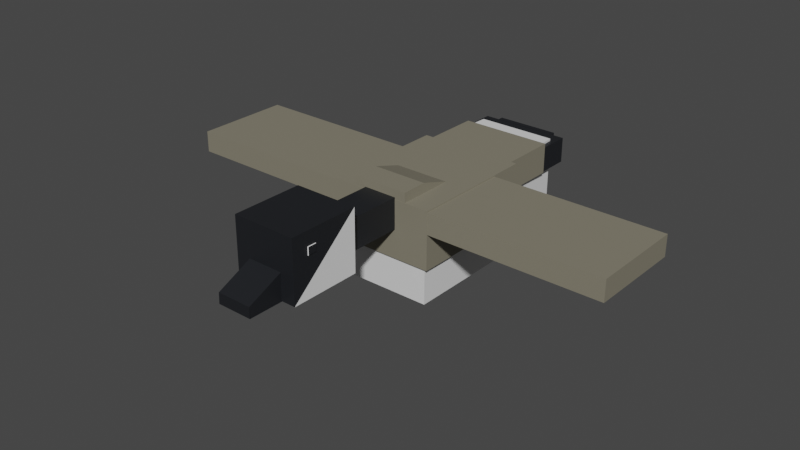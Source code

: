 # Source: Goose_GFX.blend  (saved by Blender 3.0.42; exported with 4.5.12 LTS)
import bpy
from mathutils import Matrix  # noqa: F401  (used for matrix-valued properties, if any)

bpy.ops.wm.read_factory_settings(use_empty=True)
scene = bpy.context.scene
scene.name = 'Scene'

# ---- collections
col_collection = bpy.data.collections.new('Collection'); scene.collection.children.link(col_collection)

# ---- materials (node trees are filled in below, after node groups)
mat_goose_black = bpy.data.materials.new('Goose Black')
mat_goose_black.use_transparent_shadow = False
mat_white = bpy.data.materials.new('White')
mat_white.use_transparent_shadow = False
mat_feathers = bpy.data.materials.new('Feathers')
mat_feathers.use_transparent_shadow = False

# ---- material node trees
mat_goose_black.use_nodes = True; mat_goose_black.node_tree.nodes.clear()
_N = mat_goose_black.node_tree.nodes; _L = mat_goose_black.node_tree.links
n0 = _N.new('ShaderNodeBsdfPrincipled'); n0.name = 'Principled BSDF'; n0.location = (10, 300)
n0.distribution = 'GGX'
n0.subsurface_method = 'BURLEY'
n0.inputs[0].default_value = (0.01161, 0.01298, 0.016, 1.0)
n0.inputs[3].default_value = 1.45
n0.inputs[27].default_value = (0.0, 0.0, 0.0, 1.0)
n0.inputs[28].default_value = 1.0
n1 = _N.new('ShaderNodeOutputMaterial'); n1.name = 'Material Output'; n1.location = (300, 300)
_L.new(n0.outputs[0], n1.inputs[0])
n1.is_active_output = True
mat_white.use_nodes = True; mat_white.node_tree.nodes.clear()
_N = mat_white.node_tree.nodes; _L = mat_white.node_tree.links
n0 = _N.new('ShaderNodeBsdfPrincipled'); n0.name = 'Principled BSDF'; n0.location = (10, 300)
n0.distribution = 'GGX'
n0.subsurface_method = 'BURLEY'
n0.inputs[3].default_value = 1.45
n0.inputs[27].default_value = (0.0, 0.0, 0.0, 1.0)
n0.inputs[28].default_value = 1.0
n1 = _N.new('ShaderNodeOutputMaterial'); n1.name = 'Material Output'; n1.location = (300, 300)
_L.new(n0.outputs[0], n1.inputs[0])
n1.is_active_output = True
mat_feathers.use_nodes = True; mat_feathers.node_tree.nodes.clear()
_N = mat_feathers.node_tree.nodes; _L = mat_feathers.node_tree.links
n0 = _N.new('ShaderNodeBsdfPrincipled'); n0.name = 'Principled BSDF'; n0.location = (10, 300)
n0.distribution = 'GGX'
n0.subsurface_method = 'BURLEY'
n0.inputs[0].default_value = (0.227, 0.2086, 0.1559, 1.0)
n0.inputs[3].default_value = 1.45
n0.inputs[27].default_value = (0.0, 0.0, 0.0, 1.0)
n0.inputs[28].default_value = 1.0
n1 = _N.new('ShaderNodeOutputMaterial'); n1.name = 'Material Output'; n1.location = (300, 300)
_L.new(n0.outputs[0], n1.inputs[0])
n1.is_active_output = True

# ---- world
world_world = bpy.data.worlds.new('World'); scene.world = world_world
world_world.use_nodes = True; world_world.node_tree.nodes.clear()
_N = world_world.node_tree.nodes; _L = world_world.node_tree.links
n0 = _N.new('ShaderNodeOutputWorld'); n0.name = 'World Output'; n0.location = (300, 300)
n1 = _N.new('ShaderNodeBackground'); n1.name = 'Background'; n1.location = (10, 300)
n1.inputs[0].default_value = (0.05088, 0.05088, 0.05088, 1.0)
_L.new(n1.outputs[0], n0.inputs[0])
n0.is_active_output = True
world_world.color = (0.05088, 0.05088, 0.05088)
world_world.use_sun_shadow = False
world_world.sun_shadow_jitter_overblur = 0.0

# ---- meshes
me_cube_008 = bpy.data.meshes.new('Cube.008')
me_cube_008.from_pydata([(-0.3601, -2.039, 0.3138), (0.34, -2.147, 0.4042), (0.34, -2.147, 0.3163), (0.3406, -2.043, 0.3138), (0.1799, -2.324, -0.1197), (-0.3618, -2.32, 0.5579), (0.3436, -1.545, 0.5579), (-0.3571, -1.541, 0.5579), (-0.3571, -1.541, -0.1196), (0.1799, -2.324, 0.1709), (-0.5449, -0.7741, -0.7336), (-0.5369, 0.5641, 0.2851), (0.5405, -0.7806, 0.2851), (-0.1917, -1.542, 0.3291), (-0.184, -0.2496, 0.3204), (-0.184, -0.2515, -0.02104), (0.1782, -1.544, 0.3291), (0.1782, -1.546, -0.01239), (0.1859, -0.2518, 0.3204), (0.1859, -0.2538, -0.02104), (-0.4937, 1.148, 0.242), (-0.4937, 1.148, -0.03687), (-0.4908, 1.64, 0.242), (-0.4908, 1.64, -0.03687), (0.5123, 1.142, 0.242), (0.5123, 1.142, -0.03687), (0.5152, 1.634, 0.242), (0.5152, 1.634, -0.03687), (-0.3277, 1.032, -0.6365), (-0.3277, 1.032, -0.8026), (-0.3247, 1.524, -0.6365), (-0.3247, 1.524, -0.8026), (-0.1624, 1.031, -0.6365), (-0.1624, 1.031, -0.8026), (-0.1595, 1.523, -0.6365), (-0.3743, 1.3, -0.6429), (-0.3743, 1.3, -0.8518), (-0.3722, 1.652, -0.8518), (-0.1141, 1.299, -0.6429), (-0.1141, 1.299, -0.8518), (-0.112, 1.651, -0.6429), (0.1367, 1.649, -0.6429), (0.1367, 1.649, -0.8518), (0.3947, 1.296, -0.8518), (0.3968, 1.648, -0.8518), (-0.4348, 1.485, 0.2665), (-0.4348, 1.485, -0.6274), (-0.5081, -0.1443, 0.2929), (-0.4995, 1.281, 0.2929), (-0.4995, 1.281, -0.04446), (0.5112, -0.1504, 0.2929), (0.5197, 1.275, 0.2929), (0.5197, 1.275, -0.04446), (-0.3089, -0.7963, 0.1586), (-0.3041, 0.007314, 0.1586), (0.3043, -0.8, 0.4081), (0.3043, -0.8, 0.1586), (0.3091, 0.003651, 0.1586), (-0.3072, -0.5074, 0.4081), (-0.3041, 0.007314, 0.2483), (0.3091, 0.003651, 0.2483), (-0.587, -0.7969, 0.3026), (-0.587, -0.7969, -0.3354), (-0.5784, 0.6381, 0.3026), (-0.5784, 0.6381, -0.3354), (0.5909, 0.6311, 0.3026), (0.5909, 0.6311, -0.3354), (-0.3364, 1.637, 0.242), (-0.336, 1.702, 0.242), (0.3608, 1.633, 0.242), (0.3608, 1.633, -0.03687), (0.3612, 1.698, 0.242), (0.3612, 1.698, -0.03687), (0.1796, 1.029, -0.6365), (0.1796, 1.029, -0.8026), (0.1826, 1.521, -0.8026), (0.3449, 1.028, -0.6365), (0.3449, 1.028, -0.8026), (0.3478, 1.52, -0.6365), (0.3478, 1.52, -0.8026), (0.3406, -2.043, 0.3603), (0.3406, -2.046, 0.4042), (0.3481, -2.049, 0.401), (0.3481, -2.049, 0.3196), (0.3475, -2.143, 0.3196), (0.3475, -2.143, 0.401), (0.3389, -2.325, 0.5579), (-0.2006, -2.322, -0.1197), (0.1793, -2.427, -0.1197), (-0.2043, -2.704, -0.0005173), (-0.2023, -2.704, -0.1194), (0.1775, -2.707, -0.1194), (0.1775, -2.707, -0.0005173), (-0.3658, -2.143, 0.4042), (-0.3658, -2.143, 0.3163), (-0.2078, -2.321, -0.1197), (0.3338, -2.325, -0.1196), (0.3385, -1.545, -0.1196), (-0.2078, -2.321, 0.1709), (0.5355, -0.7806, -0.7336), (0.5435, 0.5576, 0.2851), (0.5435, 0.5576, -0.7336), (-0.55, -0.7741, 0.2851), (-0.542, 0.5641, -0.7336), (-0.1968, -1.544, -0.01239), (0.1775, 1.521, -0.6365), (0.3897, 1.296, -0.6429), (0.3918, 1.648, -0.6429), (0.1295, 1.297, -0.6429), (0.1295, 1.297, -0.8518), (-0.1171, 1.651, -0.8518), (-0.3773, 1.652, -0.6429), (0.5073, 0.05422, 0.2665), (0.5073, 0.05422, -0.6274), (0.4524, 1.48, 0.2665), (0.4524, 1.48, -0.6274), (-0.5119, 0.06031, 0.2665), (-0.5119, 0.06031, -0.6274), (0.5061, -0.1503, -0.04446), (-0.5131, -0.1442, -0.04446), (-0.314, -0.7963, 0.4081), (0.3009, -0.511, 0.4081), (0.5772, -0.8039, 0.3026), (0.5772, -0.8039, -0.3354), (-0.3414, 1.637, -0.03687), (-0.341, 1.702, -0.03687), (-0.1646, 1.523, -0.8026), (-0.3652, -2.039, 0.3603), (-0.3652, -2.042, 0.4042), (-0.3727, -2.045, 0.401), (-0.3727, -2.045, 0.3196), (-0.3733, -2.138, 0.3196), (-0.3733, -2.138, 0.401), (-0.3668, -2.32, -0.1196), (0.1727, -2.324, -0.1197), (-0.2085, -2.425, -0.1197), (0.1698, -2.707, -0.1194), (-0.21, -2.704, -0.1194)], [(3, 80), (0, 127)], [(5, 86, 6, 7), (8, 7, 6, 97), (102, 12, 100, 11), (103, 11, 100, 101), (101, 100, 12, 99), (99, 10, 103, 101), (10, 102, 11, 103), (99, 12, 102, 10), (13, 16, 18, 14), (15, 14, 18, 19), (19, 18, 16, 17), (17, 104, 15, 19), (104, 13, 14, 15), (17, 16, 13, 104), (20, 24, 26, 22), (23, 22, 26, 27), (27, 26, 24, 25), (25, 21, 23, 27), (21, 20, 22, 23), (25, 24, 20, 21), (28, 32, 34, 30), (31, 30, 34, 126), (126, 34, 32, 33), (33, 29, 31, 126), (29, 28, 30, 31), (33, 32, 28, 29), (35, 38, 40, 111), (37, 111, 40, 110), (110, 40, 38, 39), (39, 36, 37, 110), (36, 35, 111, 37), (39, 38, 35, 36), (108, 106, 107, 41), (42, 41, 107, 44), (44, 107, 106, 43), (43, 109, 42, 44), (109, 108, 41, 42), (43, 106, 108, 109), (116, 112, 114, 45), (46, 45, 114, 115), (113, 117, 46, 115), (117, 116, 45, 46), (47, 50, 51, 48), (49, 48, 51, 52), (52, 51, 50, 118), (118, 119, 49, 52), (119, 47, 48, 49), (118, 50, 47, 119), (57, 60, 121, 55, 56), (120, 55, 121, 58), (56, 53, 54, 57), (54, 59, 60, 57), (56, 55, 120, 53), (58, 121, 60, 59), (53, 120, 58, 59, 54), (61, 122, 65, 63), (64, 63, 65, 66), (66, 65, 122, 123), (123, 62, 64, 66), (62, 61, 63, 64), (123, 122, 61, 62), (67, 69, 71, 68), (125, 68, 71, 72), (72, 71, 69, 70), (70, 124, 125, 72), (124, 67, 68, 125), (70, 69, 67, 124), (73, 76, 78, 105), (75, 105, 78, 79), (79, 78, 76, 77), (77, 74, 75, 79), (74, 73, 105, 75), (77, 76, 73, 74), (3, 81, 82, 83), (8, 133, 7), (83, 82, 85, 84), (81, 1, 85, 82), (2, 3, 83, 84), (1, 2, 84, 85), (133, 8, 97, 96), (6, 86, 96), (4, 95, 133, 96), (95, 98, 5, 133), (9, 4, 96, 86), (98, 9, 86, 5), (91, 90, 87, 4), (91, 92, 89, 90), (87, 90, 89, 98), (4, 87, 95), (95, 87, 98), (98, 89, 92, 9), (113, 115, 114, 112), (117, 113, 112, 116), (0, 130, 129, 128), (97, 6, 96), (130, 131, 132, 129), (128, 129, 132, 93), (94, 131, 130, 0), (93, 132, 131, 94), (7, 133, 5), (137, 95, 134, 136), (137, 136, 92, 89), (134, 9, 92, 136), (95, 4, 134), (4, 9, 134)])
me_cube_008.polygons.foreach_set('material_index', [0, 0, 1, 1, 1, 1, 2, 1, 0, 0, 0, 0, 0, 0, 0, 0, 0, 2, 0, 0, 0, 0, 0, 0, 0, 0, 0, 0, 0, 0, 0, 0, 0, 0, 0, 0, 0, 0, 1, 1, 1, 1, 2, 2, 2, 2, 2, 2, 2, 2, 2, 2, 2, 2, 2, 2, 2, 2, 2, 2, 2, 0, 0, 0, 0, 0, 0, 0, 0, 0, 0, 0, 0, 1, 1, 0, 1, 1, 1, 0, 0, 0, 0, 0, 0, 0, 0, 0, 0, 0, 0, 1, 1, 1, 1, 0, 1, 1, 1, 0, 0, 0, 0, 0, 0])
_uv = me_cube_008.uv_layers.new(name='UVMap')
_uv.uv.foreach_set('vector', [0.625, 0.5, 0.875, 0.5, 0.875, 0.75, 0.625, 0.75, 0.375, 0.75, 0.625, 0.75, 0.625, 1.0, 0.375, 1.0, 0.625, 0.5, 0.875, 0.5, 0.875, 0.75, 0.625, 0.75, 0.375, 0.75, 0.625, 0.75, 0.625, 1.0, 0.375, 1.0, 0.375, 0.0, 0.625, 0.0, 0.625, 0.25, 0.375, 0.25, 0.125, 0.5, 0.375, 0.5, 0.375, 0.75, 0.125, 0.75, 0.375, 0.5, 0.625, 0.5, 0.625, 0.75, 0.375, 0.75, 0.375, 0.25, 0.625, 0.25, 0.625, 0.5, 0.375, 0.5, 0.625, 0.5, 0.875, 0.5, 0.875, 0.75, 0.625, 0.75, 0.375, 0.75, 0.625, 0.75, 0.625, 1.0, 0.375, 1.0, 0.375, 0.0, 0.625, 0.0, 0.625, 0.25, 0.375, 0.25, 0.125, 0.5, 0.375, 0.5, 0.375, 0.75, 0.125, 0.75, 0.375, 0.5, 0.625, 0.5, 0.625, 0.75, 0.375, 0.75, 0.375, 0.25, 0.625, 0.25, 0.625, 0.5, 0.375, 0.5, 0.625, 0.5, 0.875, 0.5, 0.875, 0.75, 0.625, 0.75, 0.375, 0.75, 0.625, 0.75, 0.625, 1.0, 0.375, 1.0, 0.375, 0.0, 0.625, 0.0, 0.625, 0.25, 0.375, 0.25, 0.125, 0.5, 0.375, 0.5, 0.375, 0.75, 0.125, 0.75, 0.375, 0.5, 0.625, 0.5, 0.625, 0.75, 0.375, 0.75, 0.375, 0.25, 0.625, 0.25, 0.625, 0.5, 0.375, 0.5, 0.625, 0.5, 0.875, 0.5, 0.875, 0.75, 0.625, 0.75, 0.375, 0.75, 0.625, 0.75, 0.625, 1.0, 0.375, 1.0, 0.375, 0.0, 0.625, 0.0, 0.625, 0.25, 0.375, 0.25, 0.125, 0.5, 0.375, 0.5, 0.375, 0.75, 0.125, 0.75, 0.375, 0.5, 0.625, 0.5, 0.625, 0.75, 0.375, 0.75, 0.375, 0.25, 0.625, 0.25, 0.625, 0.5, 0.375, 0.5, 0.625, 0.5, 0.875, 0.5, 0.875, 0.75, 0.625, 0.75, 0.375, 0.75, 0.625, 0.75, 0.625, 1.0, 0.375, 1.0, 0.375, 0.0, 0.625, 0.0, 0.625, 0.25, 0.375, 0.25, 0.125, 0.5, 0.375, 0.5, 0.375, 0.75, 0.125, 0.75, 0.375, 0.5, 0.625, 0.5, 0.625, 0.75, 0.375, 0.75, 0.375, 0.25, 0.625, 0.25, 0.625, 0.5, 0.375, 0.5, 0.625, 0.5, 0.875, 0.5, 0.875, 0.75, 0.625, 0.75, 0.375, 0.75, 0.625, 0.75, 0.625, 1.0, 0.375, 1.0, 0.375, 0.0, 0.625, 0.0, 0.625, 0.25, 0.375, 0.25, 0.125, 0.5, 0.375, 0.5, 0.375, 0.75, 0.125, 0.75, 0.375, 0.5, 0.625, 0.5, 0.625, 0.75, 0.375, 0.75, 0.375, 0.25, 0.625, 0.25, 0.625, 0.5, 0.375, 0.5, 0.625, 0.5, 0.875, 0.5, 0.875, 0.75, 0.625, 0.75, 0.375, 0.75, 0.625, 0.75, 0.625, 1.0, 0.375, 1.0, 0.125, 0.5, 0.375, 0.5, 0.375, 0.75, 0.125, 0.75, 0.375, 0.5, 0.625, 0.5, 0.625, 0.75, 0.375, 0.75, 0.625, 0.5, 0.875, 0.5, 0.875, 0.75, 0.625, 0.75, 0.375, 0.75, 0.625, 0.75, 0.625, 1.0, 0.375, 1.0, 0.375, 0.0, 0.625, 0.0, 0.625, 0.25, 0.375, 0.25, 0.125, 0.5, 0.375, 0.5, 0.375, 0.75, 0.125, 0.75, 0.375, 0.5, 0.625, 0.5, 0.625, 0.75, 0.375, 0.75, 0.375, 0.25, 0.625, 0.25, 0.625, 0.5, 0.375, 0.5, 0.375, 0.0, 0.4649, 0.0, 0.625, 0.1601, 0.625, 0.25, 0.375, 0.25, 0.625, 0.5, 0.875, 0.5, 0.875, 0.5899, 0.625, 0.5899, 0.125, 0.5, 0.375, 0.5, 0.375, 0.75, 0.125, 0.75, 0.375, 0.75, 0.4649, 0.75, 0.4649, 1.0, 0.375, 1.0, 0.375, 0.25, 0.625, 0.25, 0.625, 0.5, 0.375, 0.5, 0.625, 0.75, 0.625, 1.0, 0.4649, 1.0, 0.4649, 0.75, 0.375, 0.5, 0.625, 0.5, 0.625, 0.5899, 0.4649, 0.75, 0.375, 0.75, 0.625, 0.5, 0.875, 0.5, 0.875, 0.75, 0.625, 0.75, 0.375, 0.75, 0.625, 0.75, 0.625, 1.0, 0.375, 1.0, 0.375, 0.0, 0.625, 0.0, 0.625, 0.25, 0.375, 0.25, 0.125, 0.5, 0.375, 0.5, 0.375, 0.75, 0.125, 0.75, 0.375, 0.5, 0.625, 0.5, 0.625, 0.75, 0.375, 0.75, 0.375, 0.25, 0.625, 0.25, 0.625, 0.5, 0.375, 0.5, 0.625, 0.5, 0.875, 0.5, 0.875, 0.75, 0.625, 0.75, 0.375, 0.75, 0.625, 0.75, 0.625, 1.0, 0.375, 1.0, 0.375, 0.0, 0.625, 0.0, 0.625, 0.25, 0.375, 0.25, 0.125, 0.5, 0.375, 0.5, 0.375, 0.75, 0.125, 0.75, 0.375, 0.5, 0.625, 0.5, 0.625, 0.75, 0.375, 0.75, 0.375, 0.25, 0.625, 0.25, 0.625, 0.5, 0.375, 0.5, 0.625, 0.5, 0.875, 0.5, 0.875, 0.75, 0.625, 0.75, 0.375, 0.75, 0.625, 0.75, 0.625, 1.0, 0.375, 1.0, 0.375, 0.0, 0.625, 0.0, 0.625, 0.25, 0.375, 0.25, 0.125, 0.5, 0.375, 0.5, 0.375, 0.75, 0.125, 0.75, 0.375, 0.5, 0.625, 0.5, 0.625, 0.75, 0.375, 0.75, 0.375, 0.25, 0.625, 0.25, 0.625, 0.5, 0.375, 0.5, 0.4838, 0.1088, 0.5162, 0.1088, 0.5162, 0.1088, 0.4838, 0.1088, 0.0, 0.0, 0.0, 0.0, 0.625, 0.75, 0.4838, 0.1088, 0.5162, 0.1088, 0.5162, 0.1412, 0.4838, 0.1412, 0.5162, 0.1088, 0.5162, 0.1412, 0.5162, 0.1412, 0.5162, 0.1088, 0.4838, 0.1412, 0.4838, 0.1088, 0.4838, 0.1088, 0.4838, 0.1412, 0.5162, 0.1412, 0.4838, 0.1412, 0.4838, 0.1412, 0.5162, 0.1412, 0.0, 0.0, 0.0, 0.0, 0.0, 0.0, 0.0, 0.0, 0.875, 0.75, 0.625, 0.25, 0.375, 0.25, 0.4317, 0.3067, 0.4317, 0.4433, 0.375, 0.5, 0.375, 0.25, 0.4317, 0.4433, 0.5683, 0.4433, 0.625, 0.5, 0.375, 0.5, 0.5683, 0.3067, 0.4317, 0.3067, 0.375, 0.25, 0.625, 0.25, 0.5683, 0.4433, 0.5683, 0.3067, 0.625, 0.25, 0.625, 0.5, 0.463, 0.3346, 0.463, 0.4154, 0.4465, 0.4285, 0.4465, 0.3215, 0.463, 0.3346, 0.537, 0.3346, 0.537, 0.4154, 0.463, 0.4154, 0.4465, 0.4285, 0.463, 0.4154, 0.537, 0.4154, 0.5683, 0.4433, 0.4465, 0.3215, 0.4465, 0.4285, 0.4317, 0.4433, 0.4317, 0.4433, 0.4465, 0.4285, 0.5683, 0.4433, 0.5683, 0.4433, 0.537, 0.4154, 0.537, 0.3346, 0.5683, 0.3067, 0.375, 0.5, 0.375, 0.75, 0.625, 0.75, 0.625, 0.5, 0.375, 0.25, 0.375, 0.5, 0.625, 0.5, 0.625, 0.25, 0.4838, 0.1088, 0.4838, 0.1088, 0.5162, 0.1088, 0.5162, 0.1088, 0.0, 0.0, 0.625, 0.75, 0.0, 0.0, 0.4838, 0.1088, 0.4838, 0.1412, 0.5162, 0.1412, 0.5162, 0.1088, 0.5162, 0.1088, 0.5162, 0.1088, 0.5162, 0.1412, 0.5162, 0.1412, 0.4838, 0.1412, 0.4838, 0.1412, 0.4838, 0.1088, 0.4838, 0.1088, 0.5162, 0.1412, 0.5162, 0.1412, 0.4838, 0.1412, 0.4838, 0.1412, 0.875, 0.75, 0.375, 0.25, 0.625, 0.25, 0.463, 0.3346, 0.4465, 0.3215, 0.4465, 0.4285, 0.463, 0.4154, 0.463, 0.3346, 0.463, 0.4154, 0.537, 0.4154, 0.537, 0.3346, 0.4465, 0.4285, 0.5683, 0.4433, 0.537, 0.4154, 0.463, 0.4154, 0.4465, 0.3215, 0.4317, 0.4433, 0.4465, 0.4285, 0.4317, 0.4433, 0.5683, 0.4433, 0.4465, 0.4285])
me_cube_008.materials.append(mat_goose_black)
me_cube_008.materials.append(mat_white)
me_cube_008.materials.append(mat_feathers)
me_cube_008.use_remesh_preserve_volume = False
me_cube_008.use_remesh_preserve_attributes = False
me_cube_008.use_mirror_vertex_groups = False
me_cube_008.update()
me_cube_008.normals_split_custom_set([tuple(v) for v in zip(*[iter([2.217e-08, 0.0, 1.0, 2.217e-08, 0.0, 1.0, 2.217e-08, 0.0, 1.0, 2.217e-08, 0.0, 1.0, 0.005974, 1.0, -1.221e-07, 0.005974, 1.0, -1.221e-07, 0.005974, 1.0, -1.221e-07, 0.005974, 1.0, -1.221e-07, -2.42e-08, 0.0, 1.0, -2.42e-08, 0.0, 1.0, -2.42e-08, 0.0, 1.0, -2.42e-08, 0.0, 1.0, 0.005974, 1.0, -5.403e-08, 0.005974, 1.0, -5.403e-08, 0.005974, 1.0, -5.403e-08, 0.005974, 1.0, -5.403e-08, 1.0, -0.006167, -0.0001041, 1.0, -0.006162, -0.0001108, 1.0, -0.006167, -0.000104, 1.0, -0.006161, -0.0001108, -1.51e-08, 0.0, -1.0, -1.51e-08, 0.0, -1.0, -1.51e-08, 0.0, -1.0, -1.51e-08, 0.0, -1.0, -1.0, 0.005974, 0.0, -1.0, 0.005974, 0.0, -1.0, 0.005974, 0.0, -1.0, 0.005974, 0.0, -0.005974, -1.0, 3.579e-08, -0.005974, -1.0, 3.579e-08, -0.005974, -1.0, 3.579e-08, -0.005974, -1.0, 3.579e-08, 4.004e-05, 0.006688, 1.0, 4.004e-05, 0.006688, 1.0, 4.004e-05, 0.006688, 1.0, 4.004e-05, 0.006688, 1.0, 0.005974, 1.0, -0.005813, 0.005974, 1.0, -0.005813, 0.005974, 1.0, -0.005813, 0.005974, 1.0, -0.005813, 1.0, -0.005974, 9.709e-09, 1.0, -0.005974, 9.709e-09, 1.0, -0.005974, 9.709e-09, 1.0, -0.005974, 9.709e-09, -3.995e-05, -0.006688, -1.0, -3.995e-05, -0.006688, -1.0, -3.995e-05, -0.006688, -1.0, -3.995e-05, -0.006688, -1.0, -1.0, 0.005752, 0.0002491, -1.0, 0.005744, 0.0002484, -1.0, 0.005747, 0.0002508, -1.0, 0.005752, 0.0002458, -0.005973, -1.0, 0.005814, -0.005973, -1.0, 0.005814, -0.005973, -1.0, 0.005814, -0.005973, -1.0, 0.005814, -5.645e-09, 0.0, 1.0, -5.645e-09, 0.0, 1.0, -5.645e-09, 0.0, 1.0, -5.645e-09, 0.0, 1.0, 0.005974, 1.0, 0.0, 0.005974, 1.0, 0.0, 0.005974, 1.0, 0.0, 0.005974, 1.0, 0.0, 1.0, -0.005974, 0.0, 1.0, -0.005974, 0.0, 1.0, -0.005974, 0.0, 1.0, -0.005974, 0.0, 1.617e-09, 0.0, -1.0, 1.617e-09, 0.0, -1.0, 1.617e-09, 0.0, -1.0, 1.617e-09, 0.0, -1.0, -1.0, 0.005974, 0.0, -1.0, 0.005974, 0.0, -1.0, 0.005974, 0.0, -1.0, 0.005974, 0.0, -0.005974, -1.0, 0.0, -0.005974, -1.0, 0.0, -0.005974, -1.0, 0.0, -0.005974, -1.0, 0.0, -8.736e-08, 0.0, 1.0, -8.736e-08, 0.0, 1.0, -8.736e-08, 0.0, 1.0, -8.736e-08, 0.0, 1.0, 0.005974, 1.0, -1.723e-07, 0.005974, 1.0, -1.723e-07, 0.005974, 1.0, -1.723e-07, 0.005974, 1.0, -1.723e-07, 1.0, -0.006547, -0.0005176, 1.0, -0.006553, -0.0005053, 1.0, -0.006548, -0.0005178, 1.0, -0.006552, -0.0005052, -2.771e-07, 0.0, -1.0, -2.771e-07, 0.0, -1.0, -2.771e-07, 0.0, -1.0, -2.771e-07, 0.0, -1.0, -1.0, 0.005974, 0.0, -1.0, 0.005974, 0.0, -1.0, 0.005974, 0.0, -1.0, 0.005974, 0.0, -0.005974, -1.0, 0.0, -0.005974, -1.0, 0.0, -0.005974, -1.0, 0.0, -0.005974, -1.0, 0.0, -2.517e-09, 0.0, 1.0, -2.517e-09, 0.0, 1.0, -2.517e-09, 0.0, 1.0, -2.517e-09, 0.0, 1.0, 0.005974, 1.0, -2.227e-07, 0.005974, 1.0, -2.227e-07, 0.005974, 1.0, -2.227e-07, 0.005974, 1.0, -2.227e-07, 1.0, -0.006782, -0.0004016, 1.0, -0.006771, -0.0004155, 1.0, -0.006781, -0.000401, 1.0, -0.006773, -0.0004165, 1.348e-07, 0.0, -1.0, 1.348e-07, 0.0, -1.0, 1.348e-07, 0.0, -1.0, 1.348e-07, 0.0, -1.0, -1.0, 0.006772, -0.0004156, -1.0, 0.006783, -0.000402, -1.0, 0.006773, -0.0004164, -1.0, 0.006781, -0.0004011, -0.005974, -1.0, 0.0, -0.005974, -1.0, 0.0, -0.005974, -1.0, 0.0, -0.005974, -1.0, 0.0, -9.755e-08, 0.0, 1.0, -9.755e-08, 0.0, 1.0, -9.755e-08, 0.0, 1.0, -9.755e-08, 0.0, 1.0, 0.005974, 1.0, 3.459e-08, 0.005974, 1.0, 3.459e-08, 0.005974, 1.0, 3.459e-08, 0.005974, 1.0, 3.459e-08, 1.0, -0.005975, 0.0008076, 1.0, -0.005974, 0.0008076, 1.0, -0.005974, 0.0008076, 1.0, -0.005973, 0.0008076, -1.888e-08, 0.0, -1.0, -1.888e-08, 0.0, -1.0, -1.888e-08, 0.0, -1.0, -1.888e-08, 0.0, -1.0, -1.0, 0.004359, 7.685e-07, -1.0, 0.004359, -7.649e-07, -1.0, 0.004359, 6.999e-10, -1.0, 0.004359, 0.0, -0.005974, -1.0, 0.0, -0.005974, -1.0, 0.0, -0.005974, -1.0, 0.0, -0.005974, -1.0, 0.0, 2.751e-08, 2.091e-08, 1.0, 2.751e-08, 2.091e-08, 1.0, 2.751e-08, 2.091e-08, 1.0, 2.751e-08, 2.091e-08, 1.0, 0.005974, 1.0, 0.0, 0.005974, 1.0, 0.0, 0.005974, 1.0, 0.0, 0.005974, 1.0, 0.0, 6.016e-08, 0.0, -1.0, 6.016e-08, 0.0, -1.0, 6.016e-08, 0.0, -1.0, 6.016e-08, 0.0, -1.0, -0.9987, 0.05009, 1.887e-07, -0.9987, 0.05009, -1.877e-07, -0.9987, 0.05009, 1.718e-10, -0.9987, 0.05009, 0.0, -4.007e-10, 0.0, 1.0, -4.007e-10, 0.0, 1.0, -4.007e-10, 0.0, 1.0, -4.007e-10, 0.0, 1.0, 0.005974, 1.0, 0.0, 0.005974, 1.0, 0.0, 0.005974, 1.0, 0.0, 0.005974, 1.0, 0.0, 1.0, -0.005768, -0.000229, 1.0, -0.00578, -0.0002718, 1.0, -0.005769, -0.0002288, 1.0, -0.00578, -0.0002718, -1.122e-09, 0.0, -1.0, -1.122e-09, 0.0, -1.0, -1.122e-09, 0.0, -1.0, -1.122e-09, 0.0, -1.0, -1.0, 0.005769, 0.0002289, -1.0, 0.00578, 0.0002719, -1.0, 0.005769, 0.0002289, -1.0, 0.00578, 0.0002719, -0.005974, -1.0, 8.464e-09, -0.005974, -1.0, 8.464e-09, -0.005974, -1.0, 8.464e-09, -0.005974, -1.0, 8.464e-09, 1.0, -0.006256, 0.0004363, 1.0, -0.006201, 0.0003941, 1.0, -0.006015, 0.0003392, 1.0, -0.006257, 0.0004278, 1.0, -0.006263, 0.0004099, 8.542e-09, 0.0, 1.0, 8.542e-09, 0.0, 1.0, 8.542e-09, 0.0, 1.0, 8.542e-09, 0.0, 1.0, -8.269e-10, 0.0, -1.0, -8.269e-10, 0.0, -1.0, -8.269e-10, 0.0, -1.0, -8.269e-10, 0.0, -1.0, 0.005974, 1.0, 0.0, 0.005974, 1.0, 0.0, 0.005974, 1.0, 0.0, 0.005974, 1.0, 0.0, -0.005974, -1.0, 5.154e-08, -0.005974, -1.0, 5.154e-08, -0.005974, -1.0, 5.154e-08, -0.005974, -1.0, 5.154e-08, 0.001771, 0.2964, 0.955, 0.001771, 0.2964, 0.955, 0.001771, 0.2964, 0.955, 0.001771, 0.2964, 0.955, -1.0, 0.005543, -0.0001673, -1.0, 0.005542, -0.0001667, -1.0, 0.0055, -0.0002078, -1.0, 0.005385, -0.0003409, -1.0, 0.005537, -0.0001613, -1.335e-08, 0.0, 1.0, -1.335e-08, 0.0, 1.0, -1.335e-08, 0.0, 1.0, -1.335e-08, 0.0, 1.0, 0.005974, 1.0, 0.0, 0.005974, 1.0, 0.0, 0.005974, 1.0, 0.0, 0.005974, 1.0, 0.0, 1.0, -0.005575, 1.887e-07, 1.0, -0.005575, -1.878e-07, 1.0, -0.005575, 1.718e-10, 1.0, -0.005575, 0.0, 0.0, 0.0, -1.0, 0.0, 0.0, -1.0, 0.0, 0.0, -1.0, 0.0, 0.0, -1.0, -1.0, 0.005974, 0.0, -1.0, 0.005974, 0.0, -1.0, 0.005974, 0.0, -1.0, 0.005974, 0.0, -0.005974, -1.0, 0.0, -0.005974, -1.0, 0.0, -0.005974, -1.0, 0.0, -0.005974, -1.0, 0.0, 5.094e-09, 0.0, 1.0, 5.094e-09, 0.0, 1.0, 5.094e-09, 0.0, 1.0, 5.094e-09, 0.0, 1.0, 0.005974, 1.0, 0.0, 0.005974, 1.0, 0.0, 0.005974, 1.0, 0.0, 0.005974, 1.0, 0.0, 1.0, -0.005974, 0.0, 1.0, -0.005974, 0.0, 1.0, -0.005974, 0.0, 1.0, -0.005974, 0.0, -1.581e-09, 0.0, -1.0, -1.581e-09, 0.0, -1.0, -1.581e-09, 0.0, -1.0, -1.581e-09, 0.0, -1.0, -1.0, 0.005974, 0.0006251, -1.0, 0.005973, 0.0006251, -1.0, 0.005973, 0.0006252, -1.0, 0.005973, 0.0006252, -0.005974, -1.0, 6.633e-07, -0.005974, -1.0, 6.633e-07, -0.005974, -1.0, 6.633e-07, -0.005974, -1.0, 6.633e-07, -2.017e-07, 0.0, 1.0, -2.017e-07, 0.0, 1.0, -2.017e-07, 0.0, 1.0, -2.017e-07, 0.0, 1.0, 0.005974, 1.0, 0.0, 0.005974, 1.0, 0.0, 0.005974, 1.0, 0.0, 0.005974, 1.0, 0.0, 1.0, -0.005974, 0.0, 1.0, -0.005974, 0.0, 1.0, -0.005974, 0.0, 1.0, -0.005974, 0.0, -5.728e-08, 0.0, -1.0, -5.728e-08, 0.0, -1.0, -5.728e-08, 0.0, -1.0, -5.728e-08, 0.0, -1.0, -1.0, 0.006552, -0.0005051, -1.0, 0.006547, -0.0005178, -1.0, 0.006552, -0.0005051, -1.0, 0.006548, -0.0005178, -0.005974, -1.0, 0.0, -0.005974, -1.0, 0.0, -0.005974, -1.0, 0.0, -0.005974, -1.0, 0.0, 0.3854, 0.9227, 0.003253, 0.3864, 0.9223, 0.001269, 0.3855, 0.9227, -0.0001767, 0.3859, 0.9225, 0.005048, -1.0, 0.005238, 0.0, -1.0, 0.005244, 0.0002888, -1.0, 0.005251, 0.0004331, 1.0, -0.005974, 0.0, 1.0, -0.005974, 0.0, 1.0, -0.005974, 0.0, 1.0, -0.005974, 0.0, 0.3983, -0.002379, 0.9173, 0.3983, -0.002379, 0.9173, 0.3983, -0.002379, 0.9173, 0.3983, -0.002379, 0.9173, 0.3956, -0.002339, -0.9184, 0.3964, 0.001519, -0.9181, 0.3963, 0.004678, -0.9181, 0.3958, -0.005291, -0.9183, 0.509, -0.8608, 0.0, 0.509, -0.8608, 0.0, 0.509, -0.8608, 0.0, 0.509, -0.8608, 0.0, 0.0, 0.0, -1.0, 0.0, 0.0, -1.0, 0.0, 0.0, -1.0, 0.0, 0.0, -1.0, 1.0, -0.005829, -0.0002438, 1.0, -0.005973, -0.0002424, 1.0, -0.005974, -0.0002424, 0.005974, 1.0, 0.0048, 0.005974, 1.0, 0.0048, 0.005974, 1.0, 0.0048, 0.005974, 1.0, 0.0048, -0.005974, -1.0, 3.299e-07, -0.005974, -1.0, 3.299e-07, -0.005974, -1.0, 3.299e-07, -0.005974, -1.0, 3.299e-07, -0.005974, -1.0, 4.456e-07, -0.005974, -1.0, 4.456e-07, -0.005974, -1.0, 4.456e-07, -0.005974, -1.0, 4.456e-07, -0.005974, -1.0, 5.66e-07, -0.005974, -1.0, 5.66e-07, -0.005974, -1.0, 5.66e-07, -0.005974, -1.0, 5.66e-07, -4.919e-06, -0.0008342, -1.0, -4.919e-06, -0.0008342, -1.0, -4.919e-06, -0.0008342, -1.0, -4.919e-06, -0.0008342, -1.0, -0.005974, -1.0, -1.904e-06, -0.005974, -1.0, -1.904e-06, -0.005974, -1.0, -1.904e-06, -0.005974, -1.0, -1.904e-06, -0.9999, 0.006972, -0.01052, -0.9999, 0.006956, -0.01056, -0.9999, 0.0075, -0.01073, -0.9999, 0.007318, -0.01066, -1.25e-06, 0.0, -1.0, -1.25e-06, 0.0, -1.0, -1.25e-06, 0.0, -1.0, -0.03767, -0.9993, 1.021e-06, -0.03767, -0.9993, -5.497e-07, -0.03767, -0.9993, -6.065e-06, -0.00244, -0.4084, 0.9128, -0.00244, -0.4084, 0.9128, -0.00244, -0.4084, 0.9128, -0.00244, -0.4084, 0.9128, 0.9993, 0.03853, 0.0, 0.9993, 0.03853, 0.0, 0.9993, 0.03853, 0.0, 0.9993, 0.03853, 0.0, -0.005974, -1.0, 0.0, -0.005974, -1.0, 0.0, -0.005974, -1.0, 0.0, -0.005974, -1.0, 0.0, -0.3679, 0.9298, 0.0006877, -0.368, 0.9298, 0.0009203, -0.368, 0.9298, -1.743e-05, -0.3681, 0.9298, 0.0003368, 1.0, -0.005974, -0.0002424, 1.0, -0.005685, -0.0002481, 1.0, -0.005541, -0.0002553, -1.0, 0.005974, 0.0, -1.0, 0.005974, 0.0, -1.0, 0.005974, 0.0, -1.0, 0.005974, 0.0, -0.3983, 0.002379, 0.9173, -0.3983, 0.002379, 0.9173, -0.3983, 0.002379, 0.9173, -0.3983, 0.002379, 0.9173, -0.398, 0.002427, -0.9174, -0.398, 0.00209, -0.9174, -0.3981, 0.002974, -0.9174, -0.398, 0.002762, -0.9174, -0.5192, -0.8546, 0.0, -0.5192, -0.8546, 0.0, -0.5192, -0.8546, 0.0, -0.5192, -0.8546, 0.0, -1.0, 0.005541, 0.0002553, -1.0, 0.005685, 0.0002481, -1.0, 0.005974, 0.0002424, -5.065e-06, -0.0008342, -1.0, -5.065e-06, -0.0008342, -1.0, -5.065e-06, -0.0008342, -1.0, -5.065e-06, -0.0008342, -1.0, -0.005974, -1.0, -2.634e-06, -0.005974, -1.0, -2.634e-06, -0.005974, -1.0, -2.634e-06, -0.005974, -1.0, -2.634e-06, 0.9999, -0.006167, -0.011, 0.9999, -0.005246, -0.01074, 0.9999, -0.005222, -0.01076, 0.9999, -0.006165, -0.011, -8.247e-07, 0.0, -1.0, -8.247e-07, 0.0, -1.0, -8.247e-07, 0.0, -1.0, 0.02574, -0.9997, 1.026e-06, 0.02574, -0.9997, -6.207e-06, 0.02574, -0.9997, 0.0])] * 3)])
me_cube_001 = bpy.data.meshes.new('Cube.001')
me_cube_001.from_pydata([(-2.498, -0.7821, 0.05404), (-0.4031, -0.7946, 0.2876), (-0.3968, 0.2628, 0.05404), (-0.4015, -0.7947, 0.05404), (-0.3952, 0.2627, 0.2876), (-2.497, -0.7821, 0.2876), (-2.49, 0.2753, 0.2876), (-2.49, 0.2753, 0.05404)], [], [(5, 1, 4, 6), (7, 6, 4, 2), (2, 4, 1, 3), (3, 0, 7, 2), (0, 5, 6, 7), (3, 1, 5, 0)])
me_cube_001.polygons.foreach_set('material_index', [2, 2, 2, 2, 2, 2])
_uv = me_cube_001.uv_layers.new(name='UVMap')
_uv.uv.foreach_set('vector', [0.625, 0.5, 0.875, 0.5, 0.875, 0.75, 0.625, 0.75, 0.375, 0.75, 0.625, 0.75, 0.625, 1.0, 0.375, 1.0, 0.375, 0.0, 0.625, 0.0, 0.625, 0.25, 0.375, 0.25, 0.125, 0.5, 0.375, 0.5, 0.375, 0.75, 0.125, 0.75, 0.375, 0.5, 0.625, 0.5, 0.625, 0.75, 0.375, 0.75, 0.375, 0.25, 0.625, 0.25, 0.625, 0.5, 0.375, 0.5])
me_cube_001.materials.append(mat_goose_black)
me_cube_001.materials.append(mat_white)
me_cube_001.materials.append(mat_feathers)
me_cube_001.use_remesh_preserve_volume = False
me_cube_001.use_remesh_preserve_attributes = False
me_cube_001.use_mirror_vertex_groups = False
me_cube_001.update()
me_cube_001.normals_split_custom_set([tuple(v) for v in zip(*[iter([-3.259e-09, 0.0, 1.0, -3.259e-09, 0.0, 1.0, -3.259e-09, 0.0, 1.0, -3.259e-09, 0.0, 1.0, 0.005974, 1.0, -1.408e-07, 0.005974, 1.0, -1.408e-07, 0.005974, 1.0, -1.408e-07, 0.005974, 1.0, -1.408e-07, 1.0, -0.005974, 9.427e-10, 1.0, -0.005974, 9.427e-10, 1.0, -0.005974, 9.427e-10, 1.0, -0.005974, 9.427e-10, -1.156e-09, 0.0, -1.0, -1.156e-09, 0.0, -1.0, -1.156e-09, 0.0, -1.0, -1.156e-09, 0.0, -1.0, -1.0, 0.005886, 0.0001041, -1.0, 0.005888, 0.0001129, -1.0, 0.005886, 0.000104, -1.0, 0.005888, 0.000113, -0.005974, -1.0, 1.282e-07, -0.005974, -1.0, 1.282e-07, -0.005974, -1.0, 1.282e-07, -0.005974, -1.0, 1.282e-07])] * 3)])
me_cube_002 = bpy.data.meshes.new('Cube.002')
me_cube_002.from_pydata([(2.487, -0.8119, 0.05404), (2.488, -0.8119, 0.2876), (2.495, 0.2455, 0.2876), (2.495, 0.2455, 0.05404), (0.3934, -0.7994, 0.2876), (0.3934, -0.7994, 0.05404), (0.3998, 0.258, 0.2876), (0.3998, 0.258, 0.05404)], [], [(3, 2, 1, 0), (0, 5, 7, 3), (0, 1, 4, 5), (1, 2, 6, 4), (3, 7, 6, 2), (7, 5, 4, 6)])
me_cube_002.polygons.foreach_set('material_index', [2, 2, 2, 2, 2, 2])
_uv = me_cube_002.uv_layers.new(name='UVMap')
_uv.uv.foreach_set('vector', [0.375, 0.0, 0.625, 0.0, 0.625, 0.25, 0.375, 0.25, 0.125, 0.5, 0.375, 0.5, 0.375, 0.75, 0.125, 0.75, 0.375, 0.25, 0.625, 0.25, 0.625, 0.5, 0.375, 0.5, 0.625, 0.5, 0.625, 0.75, 0.875, 0.75, 0.875, 0.5, 0.375, 0.75, 0.375, 1.0, 0.625, 1.0, 0.625, 0.75, 0.375, 0.0, 0.375, 0.25, 0.625, 0.25, 0.625, 0.0])
me_cube_002.materials.append(mat_goose_black)
me_cube_002.materials.append(mat_white)
me_cube_002.materials.append(mat_feathers)
me_cube_002.use_remesh_preserve_volume = False
me_cube_002.use_remesh_preserve_attributes = False
me_cube_002.use_mirror_vertex_groups = False
me_cube_002.update()
me_cube_002.normals_split_custom_set([tuple(v) for v in zip(*[iter([1.0, -0.005886, -0.000104, 1.0, -0.005888, -0.000113, 1.0, -0.005885, -0.000104, 1.0, -0.005888, -0.000113, -5.257e-11, 0.0, -1.0, -5.257e-11, 0.0, -1.0, -5.257e-11, 0.0, -1.0, -5.257e-11, 0.0, -1.0, -0.005974, -1.0, 2.437e-07, -0.005974, -1.0, 2.437e-07, -0.005974, -1.0, 2.437e-07, -0.005974, -1.0, 2.437e-07, 0.0, 0.0, 1.0, 0.0, 0.0, 1.0, 0.0, 0.0, 1.0, 0.0, 0.0, 1.0, 0.005974, 1.0, 0.0, 0.005974, 1.0, 0.0, 0.005974, 1.0, 0.0, 0.005974, 1.0, 0.0, -1.0, 0.005974, 0.0, -1.0, 0.005974, 0.0, -1.0, 0.005974, 0.0, -1.0, 0.005974, 0.0])] * 3)])
arm_metarig = bpy.data.armatures.new('metarig')  # bones are not reproduced

# ---- objects
ob_goose = bpy.data.objects.new('Goose', me_cube_008)
ob_metarig = bpy.data.objects.new('metarig', arm_metarig)
ob_right_wing = bpy.data.objects.new('Right Wing', me_cube_001)
ob_left_wing = bpy.data.objects.new('Left Wing', me_cube_002)

# ---- transforms, parenting, visibility, modifiers, constraints
ob_goose.location = (0.0, 0.0, 0.0)
ob_goose.lock_rotations_4d = False
ob_goose.empty_display_type = 'ARROWS'
ob_goose.lineart.crease_threshold = 0.0
ob_metarig.location = (-8.801e-05, 2.626e-07, -0.703)
ob_metarig.rotation_euler = (0.2826, -2.438e-08, 6.277)
ob_metarig.scale = (9.879, 9.879, 9.879)
ob_right_wing.location = (0.0, 0.0, 0.0)
ob_right_wing.lock_rotations_4d = False
ob_right_wing.empty_display_type = 'ARROWS'
ob_right_wing.lineart.crease_threshold = 0.0
ob_left_wing.location = (0.0, 0.0, 0.0)
ob_left_wing.lock_rotations_4d = False
ob_left_wing.empty_display_type = 'ARROWS'
ob_left_wing.lineart.crease_threshold = 0.0

# ---- collection membership
col_collection.objects.link(ob_goose)
col_collection.objects.link(ob_metarig)
col_collection.objects.link(ob_right_wing)
col_collection.objects.link(ob_left_wing)

# ---- scene / render settings (as saved in the file)
scene.frame_start = 1; scene.frame_end = 250; scene.frame_set(116)
scene.render.engine = 'BLENDER_EEVEE_NEXT'
scene.cycles.use_denoising = False
scene.cycles.samples = 128
scene.cycles.sampling_pattern = 'TABULATED_SOBOL'
scene.cycles.use_adaptive_sampling = False
scene.cycles.use_light_tree = False
scene.view_settings.view_transform = 'Filmic'
bpy.context.view_layer.update()

# ---- added for rendering (the .blend has no active camera and no usable light): camera, sun
cam_auto = bpy.data.cameras.new('AutoCamera')
cam_auto.lens = 50.0
cam_auto.sensor_width = 36.0
cam_auto.clip_end = 1000.0
ob_auto_camera = bpy.data.objects.new('AutoCamera', cam_auto)
scene.collection.objects.link(ob_auto_camera)
ob_auto_camera.location = (6.29779, -8.0616, 4.89261)
ob_auto_camera.rotation_euler = (1.09748, -7.21219e-08, 0.694738)
scene.camera = ob_auto_camera
light_auto_sun = bpy.data.lights.new('AutoSun', 'SUN')
light_auto_sun.energy = 3.0
light_auto_sun.angle = 0.0523599
ob_auto_sun = bpy.data.objects.new('AutoSun', light_auto_sun)
scene.collection.objects.link(ob_auto_sun)
ob_auto_sun.rotation_euler = (0.872665, 0.174533, 0.523599)
bpy.context.view_layer.update()
